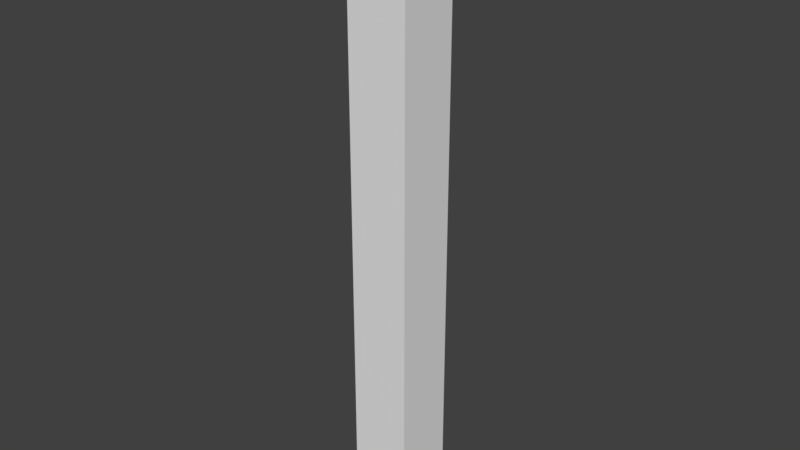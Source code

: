 # Source: Corner_Piece_Thin.blend  (saved by Blender 2.78.0; exported with 4.5.12 LTS)
import bpy
from mathutils import Matrix  # noqa: F401  (used for matrix-valued properties, if any)

bpy.ops.wm.read_factory_settings(use_empty=True)
scene = bpy.context.scene
scene.name = 'Scene'

# ---- collections
col_collection_1 = bpy.data.collections.new('Collection 1'); scene.collection.children.link(col_collection_1)

# ---- world
world_world = bpy.data.worlds.new('World'); scene.world = world_world
world_world.color = (0.05088, 0.05088, 0.05088)
world_world.use_sun_shadow = False
world_world.sun_shadow_jitter_overblur = 0.0
world_world.cycles.sampling_method = 'MANUAL'

# ---- meshes
me_cube_001 = bpy.data.meshes.new('Cube.001')
me_cube_001.from_pydata([(0.0, 0.0, 0.0), (0.0, 0.0, 2.0), (0.0, 2.0, 0.0), (0.0, 2.0, 2.0), (2.0, 0.0, 0.0), (2.0, 0.0, 2.0), (2.0, 2.0, 0.0), (2.0, 2.0, 2.0)], [], [(0, 1, 3, 2), (2, 3, 7, 6), (6, 7, 5, 4), (4, 5, 1, 0), (2, 6, 4, 0), (7, 3, 1, 5)])
me_cube_001.use_remesh_preserve_volume = False
me_cube_001.use_remesh_preserve_attributes = False
me_cube_001.use_mirror_vertex_groups = False
me_cube_001.update()

# ---- objects
ob_corner_piece = bpy.data.objects.new('Corner Piece', me_cube_001)

# ---- transforms, parenting, visibility, modifiers, constraints
ob_corner_piece.location = (0.0, 0.0, 0.0)
ob_corner_piece.scale = (0.15, 0.15, 1.5)
ob_corner_piece.lineart.crease_threshold = 0.0

# ---- collection membership
col_collection_1.objects.link(ob_corner_piece)

# ---- scene / render settings (as saved in the file)
scene.frame_start = 1; scene.frame_end = 250; scene.frame_set(1)
scene.render.engine = 'CYCLES'
scene.render.resolution_percentage = 50
scene.render.dither_intensity = 0.0
scene.cycles.use_denoising = False
scene.cycles.samples = 128
scene.cycles.sampling_pattern = 'TABULATED_SOBOL'
scene.cycles.light_sampling_threshold = 0.0
scene.cycles.use_adaptive_sampling = False
scene.cycles.use_light_tree = False
scene.cycles.blur_glossy = 0.0
scene.cycles.sample_clamp_indirect = 0.0
scene.view_settings.view_transform = 'Standard'
bpy.context.view_layer.update()

# ---- added for rendering (the .blend has no active camera and no usable light): camera, sun
cam_auto = bpy.data.cameras.new('AutoCamera')
cam_auto.lens = 50.0
cam_auto.sensor_width = 36.0
cam_auto.clip_end = 1000.0
ob_auto_camera = bpy.data.objects.new('AutoCamera', cam_auto)
scene.collection.objects.link(ob_auto_camera)
ob_auto_camera.location = (2.95329, -3.21395, 3.74263)
ob_auto_camera.rotation_euler = (1.09748, -7.21219e-08, 0.694738)
scene.camera = ob_auto_camera
light_auto_sun = bpy.data.lights.new('AutoSun', 'SUN')
light_auto_sun.energy = 3.0
light_auto_sun.angle = 0.0523599
ob_auto_sun = bpy.data.objects.new('AutoSun', light_auto_sun)
scene.collection.objects.link(ob_auto_sun)
ob_auto_sun.rotation_euler = (0.872665, 0.174533, 0.523599)
bpy.context.view_layer.update()
